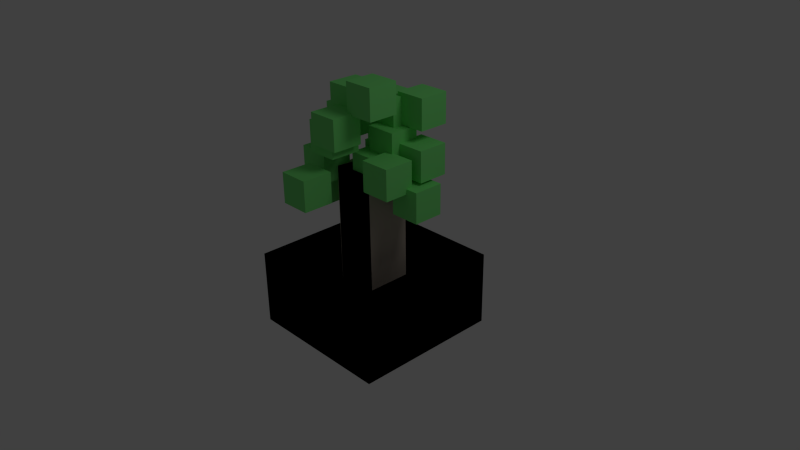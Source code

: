 # Source: tree01.blend  (saved by Blender 2.63.0; exported with 4.5.12 LTS)
import bpy
from mathutils import Matrix  # noqa: F401  (used for matrix-valued properties, if any)

bpy.ops.wm.read_factory_settings(use_empty=True)
scene = bpy.context.scene
scene.name = 'Scene'

# ---- collections
col_collection_1 = bpy.data.collections.new('Collection 1'); scene.collection.children.link(col_collection_1)

# ---- materials (node trees are filled in below, after node groups)
mat_material = bpy.data.materials.new('Material')
mat_material.alpha_threshold = 0.0
mat_material.use_transparent_shadow = False
mat_material.diffuse_color = (0.2073, 0.8, 0.2098, 1.0)
mat_material.roughness = 0.5
mat_material.specular_intensity = 0.1207
mat_material.line_color = (0.0, 0.0, 0.0, 1.0)
mat_trunk = bpy.data.materials.new('trunk')
mat_trunk.alpha_threshold = 0.0
mat_trunk.use_transparent_shadow = False
mat_trunk.diffuse_color = (0.4672, 0.401, 0.3389, 1.0)
mat_trunk.roughness = 0.5
mat_trunk.specular_intensity = 0.0
mat_trunk.line_color = (0.0, 0.0, 0.0, 1.0)
mat_pot = bpy.data.materials.new('pot')
mat_pot.alpha_threshold = 0.0
mat_pot.use_transparent_shadow = False
mat_pot.diffuse_color = (0.5465, 0.8, 0.7382, 1.0)
mat_pot.roughness = 0.5
mat_pot.specular_intensity = 0.1552
mat_pot.line_color = (0.0, 0.0, 0.0, 1.0)

# ---- material node trees

# ---- world
world_world = bpy.data.worlds.new('World'); scene.world = world_world
world_world.color = (0.05088, 0.05088, 0.05088)
world_world.use_sun_shadow = False
world_world.sun_shadow_jitter_overblur = 0.0
world_world.cycles.sampling_method = 'MANUAL'
world_world.cycles.sample_map_resolution = 256

# ---- cameras
cam_camera = bpy.data.cameras.new('Camera')
cam_camera.clip_end = 100.0
cam_camera.lens = 35.0
cam_camera.sensor_width = 32.0
cam_camera.sensor_height = 18.0
cam_camera.ortho_scale = 7.314
cam_camera.dof.focus_distance = 0.0
cam_camera.dof.aperture_fstop = 128.0

# ---- lights
light_lamp = bpy.data.lights.new('Lamp', 'POINT')
light_lamp.transmission_factor = 0.0
light_lamp.cutoff_distance = 30.0
light_lamp.energy = 100.0
light_lamp.shadow_buffer_clip_start = 1.001
light_lamp.shadow_soft_size = 1.0
light_lamp.shadow_maximum_resolution = 0.006
light_lamp.use_absolute_resolution = True
light_lamp.cycles.use_multiple_importance_sampling = False

# ---- meshes
me_cube_039 = bpy.data.meshes.new('Cube.039')
me_cube_039.from_pydata([(-1.0, -1.0, -1.0), (-1.0, 1.0, -1.0), (1.0, 1.0, -1.0), (1.0, -1.0, -1.0), (-1.0, -1.0, 1.0), (-1.0, 1.0, 1.0), (1.0, 1.0, 1.0), (1.0, -1.0, 1.0)], [], [(4, 5, 1, 0), (5, 6, 2, 1), (6, 7, 3, 2), (7, 4, 0, 3), (0, 1, 2, 3), (7, 6, 5, 4)])
me_cube_039.materials.append(None)
me_cube_039.use_remesh_preserve_volume = False
me_cube_039.use_remesh_preserve_attributes = False
me_cube_039.use_mirror_vertex_groups = False
me_cube_039.update()
me_cube_038 = bpy.data.meshes.new('Cube.038')
me_cube_038.from_pydata([(-1.0, -1.0, -1.0), (-1.0, 1.0, -1.0), (1.0, 1.0, -1.0), (1.0, -1.0, -1.0), (-1.0, -1.0, 1.0), (-1.0, 1.0, 1.0), (1.0, 1.0, 1.0), (1.0, -1.0, 1.0)], [], [(4, 5, 1, 0), (5, 6, 2, 1), (6, 7, 3, 2), (7, 4, 0, 3), (0, 1, 2, 3), (7, 6, 5, 4)])
me_cube_038.materials.append(None)
me_cube_038.use_remesh_preserve_volume = False
me_cube_038.use_remesh_preserve_attributes = False
me_cube_038.use_mirror_vertex_groups = False
me_cube_038.update()
me_cube_037 = bpy.data.meshes.new('Cube.037')
me_cube_037.from_pydata([(-1.0, -1.0, -1.0), (-1.0, 1.0, -1.0), (1.0, 1.0, -1.0), (1.0, -1.0, -1.0), (-1.0, -1.0, 1.0), (-1.0, 1.0, 1.0), (1.0, 1.0, 1.0), (1.0, -1.0, 1.0)], [], [(4, 5, 1, 0), (5, 6, 2, 1), (6, 7, 3, 2), (7, 4, 0, 3), (0, 1, 2, 3), (7, 6, 5, 4)])
me_cube_037.materials.append(None)
me_cube_037.use_remesh_preserve_volume = False
me_cube_037.use_remesh_preserve_attributes = False
me_cube_037.use_mirror_vertex_groups = False
me_cube_037.update()
me_cube_036 = bpy.data.meshes.new('Cube.036')
me_cube_036.from_pydata([(-1.0, -1.0, -1.0), (-1.0, 1.0, -1.0), (1.0, 1.0, -1.0), (1.0, -1.0, -1.0), (-1.0, -1.0, 1.0), (-1.0, 1.0, 1.0), (1.0, 1.0, 1.0), (1.0, -1.0, 1.0)], [], [(4, 5, 1, 0), (5, 6, 2, 1), (6, 7, 3, 2), (7, 4, 0, 3), (0, 1, 2, 3), (7, 6, 5, 4)])
me_cube_036.materials.append(None)
me_cube_036.use_remesh_preserve_volume = False
me_cube_036.use_remesh_preserve_attributes = False
me_cube_036.use_mirror_vertex_groups = False
me_cube_036.update()
me_cube_035 = bpy.data.meshes.new('Cube.035')
me_cube_035.from_pydata([(-1.0, -1.0, -1.0), (-1.0, 1.0, -1.0), (1.0, 1.0, -1.0), (1.0, -1.0, -1.0), (-1.0, -1.0, 1.0), (-1.0, 1.0, 1.0), (1.0, 1.0, 1.0), (1.0, -1.0, 1.0)], [], [(4, 5, 1, 0), (5, 6, 2, 1), (6, 7, 3, 2), (7, 4, 0, 3), (0, 1, 2, 3), (7, 6, 5, 4)])
me_cube_035.materials.append(None)
me_cube_035.use_remesh_preserve_volume = False
me_cube_035.use_remesh_preserve_attributes = False
me_cube_035.use_mirror_vertex_groups = False
me_cube_035.update()
me_cube_034 = bpy.data.meshes.new('Cube.034')
me_cube_034.from_pydata([(-1.0, -1.0, -1.0), (-1.0, 1.0, -1.0), (1.0, 1.0, -1.0), (1.0, -1.0, -1.0), (-1.0, -1.0, 1.0), (-1.0, 1.0, 1.0), (1.0, 1.0, 1.0), (1.0, -1.0, 1.0)], [], [(4, 5, 1, 0), (5, 6, 2, 1), (6, 7, 3, 2), (7, 4, 0, 3), (0, 1, 2, 3), (7, 6, 5, 4)])
me_cube_034.materials.append(None)
me_cube_034.use_remesh_preserve_volume = False
me_cube_034.use_remesh_preserve_attributes = False
me_cube_034.use_mirror_vertex_groups = False
me_cube_034.update()
me_cube_033 = bpy.data.meshes.new('Cube.033')
me_cube_033.from_pydata([(-1.0, -1.0, -1.0), (-1.0, 1.0, -1.0), (1.0, 1.0, -1.0), (1.0, -1.0, -1.0), (-1.0, -1.0, 1.0), (-1.0, 1.0, 1.0), (1.0, 1.0, 1.0), (1.0, -1.0, 1.0)], [], [(4, 5, 1, 0), (5, 6, 2, 1), (6, 7, 3, 2), (7, 4, 0, 3), (0, 1, 2, 3), (7, 6, 5, 4)])
me_cube_033.materials.append(None)
me_cube_033.use_remesh_preserve_volume = False
me_cube_033.use_remesh_preserve_attributes = False
me_cube_033.use_mirror_vertex_groups = False
me_cube_033.update()
me_cube_032 = bpy.data.meshes.new('Cube.032')
me_cube_032.from_pydata([(-1.0, -1.0, -1.0), (-1.0, 1.0, -1.0), (1.0, 1.0, -1.0), (1.0, -1.0, -1.0), (-1.0, -1.0, 1.0), (-1.0, 1.0, 1.0), (1.0, 1.0, 1.0), (1.0, -1.0, 1.0)], [], [(4, 5, 1, 0), (5, 6, 2, 1), (6, 7, 3, 2), (7, 4, 0, 3), (0, 1, 2, 3), (7, 6, 5, 4)])
me_cube_032.materials.append(None)
me_cube_032.use_remesh_preserve_volume = False
me_cube_032.use_remesh_preserve_attributes = False
me_cube_032.use_mirror_vertex_groups = False
me_cube_032.update()
me_cube_031 = bpy.data.meshes.new('Cube.031')
me_cube_031.from_pydata([(-1.0, -1.0, -1.0), (-1.0, 1.0, -1.0), (1.0, 1.0, -1.0), (1.0, -1.0, -1.0), (-1.0, -1.0, 1.0), (-1.0, 1.0, 1.0), (1.0, 1.0, 1.0), (1.0, -1.0, 1.0)], [], [(4, 5, 1, 0), (5, 6, 2, 1), (6, 7, 3, 2), (7, 4, 0, 3), (0, 1, 2, 3), (7, 6, 5, 4)])
me_cube_031.materials.append(None)
me_cube_031.use_remesh_preserve_volume = False
me_cube_031.use_remesh_preserve_attributes = False
me_cube_031.use_mirror_vertex_groups = False
me_cube_031.update()
me_cube_030 = bpy.data.meshes.new('Cube.030')
me_cube_030.from_pydata([(-1.0, -1.0, -1.0), (-1.0, 1.0, -1.0), (1.0, 1.0, -1.0), (1.0, -1.0, -1.0), (-1.0, -1.0, 1.0), (-1.0, 1.0, 1.0), (1.0, 1.0, 1.0), (1.0, -1.0, 1.0)], [], [(4, 5, 1, 0), (5, 6, 2, 1), (6, 7, 3, 2), (7, 4, 0, 3), (0, 1, 2, 3), (7, 6, 5, 4)])
me_cube_030.materials.append(None)
me_cube_030.use_remesh_preserve_volume = False
me_cube_030.use_remesh_preserve_attributes = False
me_cube_030.use_mirror_vertex_groups = False
me_cube_030.update()
me_cube_029 = bpy.data.meshes.new('Cube.029')
me_cube_029.from_pydata([(-1.0, -1.0, -1.0), (-1.0, 1.0, -1.0), (1.0, 1.0, -1.0), (1.0, -1.0, -1.0), (-1.0, -1.0, 1.0), (-1.0, 1.0, 1.0), (1.0, 1.0, 1.0), (1.0, -1.0, 1.0)], [], [(4, 5, 1, 0), (5, 6, 2, 1), (6, 7, 3, 2), (7, 4, 0, 3), (0, 1, 2, 3), (7, 6, 5, 4)])
me_cube_029.materials.append(None)
me_cube_029.use_remesh_preserve_volume = False
me_cube_029.use_remesh_preserve_attributes = False
me_cube_029.use_mirror_vertex_groups = False
me_cube_029.update()
me_cube_028 = bpy.data.meshes.new('Cube.028')
me_cube_028.from_pydata([(-1.0, -1.0, -1.0), (-1.0, 1.0, -1.0), (1.0, 1.0, -1.0), (1.0, -1.0, -1.0), (-1.0, -1.0, 1.0), (-1.0, 1.0, 1.0), (1.0, 1.0, 1.0), (1.0, -1.0, 1.0)], [], [(4, 5, 1, 0), (5, 6, 2, 1), (6, 7, 3, 2), (7, 4, 0, 3), (0, 1, 2, 3), (7, 6, 5, 4)])
me_cube_028.materials.append(None)
me_cube_028.use_remesh_preserve_volume = False
me_cube_028.use_remesh_preserve_attributes = False
me_cube_028.use_mirror_vertex_groups = False
me_cube_028.update()
me_cube_027 = bpy.data.meshes.new('Cube.027')
me_cube_027.from_pydata([(-1.0, -1.0, -1.0), (-1.0, 1.0, -1.0), (1.0, 1.0, -1.0), (1.0, -1.0, -1.0), (-1.0, -1.0, 1.0), (-1.0, 1.0, 1.0), (1.0, 1.0, 1.0), (1.0, -1.0, 1.0)], [], [(4, 5, 1, 0), (5, 6, 2, 1), (6, 7, 3, 2), (7, 4, 0, 3), (0, 1, 2, 3), (7, 6, 5, 4)])
me_cube_027.materials.append(None)
me_cube_027.use_remesh_preserve_volume = False
me_cube_027.use_remesh_preserve_attributes = False
me_cube_027.use_mirror_vertex_groups = False
me_cube_027.update()
me_cube_026 = bpy.data.meshes.new('Cube.026')
me_cube_026.from_pydata([(-1.0, -1.0, -1.0), (-1.0, 1.0, -1.0), (1.0, 1.0, -1.0), (1.0, -1.0, -1.0), (-1.0, -1.0, 1.0), (-1.0, 1.0, 1.0), (1.0, 1.0, 1.0), (1.0, -1.0, 1.0)], [], [(4, 5, 1, 0), (5, 6, 2, 1), (6, 7, 3, 2), (7, 4, 0, 3), (0, 1, 2, 3), (7, 6, 5, 4)])
me_cube_026.materials.append(None)
me_cube_026.use_remesh_preserve_volume = False
me_cube_026.use_remesh_preserve_attributes = False
me_cube_026.use_mirror_vertex_groups = False
me_cube_026.update()
me_cube_025 = bpy.data.meshes.new('Cube.025')
me_cube_025.from_pydata([(-1.0, -1.0, -1.0), (-1.0, 1.0, -1.0), (1.0, 1.0, -1.0), (1.0, -1.0, -1.0), (-1.0, -1.0, 1.0), (-1.0, 1.0, 1.0), (1.0, 1.0, 1.0), (1.0, -1.0, 1.0)], [], [(4, 5, 1, 0), (5, 6, 2, 1), (6, 7, 3, 2), (7, 4, 0, 3), (0, 1, 2, 3), (7, 6, 5, 4)])
me_cube_025.materials.append(None)
me_cube_025.use_remesh_preserve_volume = False
me_cube_025.use_remesh_preserve_attributes = False
me_cube_025.use_mirror_vertex_groups = False
me_cube_025.update()
me_cube_024 = bpy.data.meshes.new('Cube.024')
me_cube_024.from_pydata([(-1.0, -1.0, -1.0), (-1.0, 1.0, -1.0), (1.0, 1.0, -1.0), (1.0, -1.0, -1.0), (-1.0, -1.0, 1.0), (-1.0, 1.0, 1.0), (1.0, 1.0, 1.0), (1.0, -1.0, 1.0)], [], [(4, 5, 1, 0), (5, 6, 2, 1), (6, 7, 3, 2), (7, 4, 0, 3), (0, 1, 2, 3), (7, 6, 5, 4)])
me_cube_024.materials.append(None)
me_cube_024.use_remesh_preserve_volume = False
me_cube_024.use_remesh_preserve_attributes = False
me_cube_024.use_mirror_vertex_groups = False
me_cube_024.update()
me_cube_023 = bpy.data.meshes.new('Cube.023')
me_cube_023.from_pydata([(-1.0, -1.0, -1.0), (-1.0, 1.0, -1.0), (1.0, 1.0, -1.0), (1.0, -1.0, -1.0), (-1.0, -1.0, 1.0), (-1.0, 1.0, 1.0), (1.0, 1.0, 1.0), (1.0, -1.0, 1.0)], [], [(4, 5, 1, 0), (5, 6, 2, 1), (6, 7, 3, 2), (7, 4, 0, 3), (0, 1, 2, 3), (7, 6, 5, 4)])
me_cube_023.materials.append(None)
me_cube_023.use_remesh_preserve_volume = False
me_cube_023.use_remesh_preserve_attributes = False
me_cube_023.use_mirror_vertex_groups = False
me_cube_023.update()
me_cube_003 = bpy.data.meshes.new('Cube.003')
me_cube_003.from_pydata([(-1.0, -1.0, -1.0), (-1.0, 1.0, -1.0), (1.0, 1.0, -1.0), (1.0, -1.0, -1.0), (-1.0, -1.0, 1.0), (-1.0, 1.0, 1.0), (1.0, 1.0, 1.0), (1.0, -1.0, 1.0)], [], [(4, 5, 1, 0), (5, 6, 2, 1), (6, 7, 3, 2), (7, 4, 0, 3), (0, 1, 2, 3), (7, 6, 5, 4)])
me_cube_003.materials.append(None)
me_cube_003.use_remesh_preserve_volume = False
me_cube_003.use_remesh_preserve_attributes = False
me_cube_003.use_mirror_vertex_groups = False
me_cube_003.update()
me_cube = bpy.data.meshes.new('Cube')
me_cube.from_pydata([(1.0, 1.0, -1.0), (-1.0, 1.0, -1.0), (1.0, -5.96e-08, -1.0), (1.788e-07, 1.0, -1.0), (1.0, 1.0, 0.0), (-1.0, 2.98e-07, -1.0), (-1.0, 1.0, 0.0), (5.96e-08, 1.192e-07, -1.0), (1.0, -2.98e-07, 0.0), (-1.0, 2.384e-07, 0.0), (2.384e-07, 1.0, 0.0), (1.0, 1.0, -0.002376), (-1.0, 1.0, -0.002376), (1.0, -5.364e-07, -0.002376), (2.384e-07, 1.0, -0.002376), (-1.0, 1.788e-07, -0.002376), (0.2409, -2.98e-07, 1.232), (-0.3333, 1.0, -0.002376), (-0.6667, 1.0, -0.002376), (-1.0, 0.3333, -0.002376), (-1.0, 0.6667, -0.002376), (1.0, 0.3333, -0.002376), (1.0, 0.6667, -0.002376), (0.3333, 1.0, -0.002376), (0.6667, 1.0, -0.002376), (-0.2901, 0.2928, 1.232), (1.093e-07, 0.6667, -0.002376), (0.04324, 0.2928, 1.232), (0.6667, -4.172e-07, -0.002376), (-0.6667, 5.96e-08, -0.002376), (-1.49e-07, -1.788e-07, 1.232), (0.6667, 0.6667, -0.002376), (0.6667, 0.3333, -0.002376), (0.3333, 0.6667, -0.002376), (0.2842, 0.2928, 1.232), (-0.3333, 0.6667, -0.002376), (-0.3333, -5.96e-08, 1.232), (-0.6667, 0.6667, -0.002376), (-0.6667, 0.3333, -0.002376), (-1.49e-07, -1.788e-07, -0.6484), (0.04324, 0.2928, -0.6484), (1.093e-07, 0.6667, -0.6484), (0.2409, -2.98e-07, -0.6484), (0.6667, -4.172e-07, -0.6484), (-0.6667, 5.96e-08, -0.6484), (-0.3333, -5.96e-08, -0.6484), (0.6667, 0.6667, -0.6484), (0.6667, 0.3333, -0.6484), (0.3333, 0.6667, -0.6484), (0.2842, 0.2928, -0.6484), (-0.3333, 0.6667, -0.6484), (-0.2901, 0.2928, -0.6484), (-0.6667, 0.6667, -0.6484), (-0.6667, 0.3333, -0.6484)], [], [(10, 3, 1, 6), (3, 7, 5, 1), (0, 2, 7, 3), (0, 4, 8, 2), (5, 9, 6, 1), (4, 0, 3, 10), (34, 16, 42, 49), (38, 19, 15, 29), (21, 32, 28, 13), (53, 52, 37, 38), (11, 24, 31, 22), (22, 31, 32, 21), (24, 23, 33, 31), (27, 34, 49, 40), (23, 14, 26, 33), (47, 43, 28, 32), (41, 48, 33, 26), (38, 29, 44, 53), (14, 17, 35, 26), (27, 25, 36, 30), (17, 18, 37, 35), (52, 50, 35, 37), (18, 12, 20, 37), (37, 20, 19, 38), (51, 45, 36, 25), (47, 49, 42, 43), (46, 48, 49, 47), (48, 41, 40, 49), (25, 27, 40, 51), (51, 53, 44, 45), (41, 50, 51, 40), (50, 52, 53, 51), (32, 31, 46, 47), (50, 41, 26, 35), (34, 27, 30, 16), (48, 46, 31, 33), (16, 30, 39, 42), (45, 39, 30, 36)])
me_cube.polygons.foreach_set('material_index', [1, 1, 1, 1, 1, 1, 0, 1, 1, 1, 1, 1, 1, 0, 1, 1, 1, 1, 1, 0, 1, 1, 1, 1, 0, 0, 0, 0, 0, 0, 0, 0, 1, 1, 0, 1, 0, 0])
me_cube.materials.append(mat_trunk)
me_cube.materials.append(mat_pot)
me_cube.use_remesh_preserve_volume = False
me_cube.use_remesh_preserve_attributes = False
me_cube.use_mirror_vertex_groups = False
me_cube.update()

# ---- objects
ob_cube_018 = bpy.data.objects.new('Cube.018', me_cube_039)
ob_cube_017 = bpy.data.objects.new('Cube.017', me_cube_038)
ob_cube_016 = bpy.data.objects.new('Cube.016', me_cube_037)
ob_cube_015 = bpy.data.objects.new('Cube.015', me_cube_036)
ob_cube_014 = bpy.data.objects.new('Cube.014', me_cube_035)
ob_cube_013 = bpy.data.objects.new('Cube.013', me_cube_034)
ob_cube_012 = bpy.data.objects.new('Cube.012', me_cube_033)
ob_cube_011 = bpy.data.objects.new('Cube.011', me_cube_032)
ob_cube_010 = bpy.data.objects.new('Cube.010', me_cube_031)
ob_cube_009 = bpy.data.objects.new('Cube.009', me_cube_030)
ob_cube_008 = bpy.data.objects.new('Cube.008', me_cube_029)
ob_cube_007 = bpy.data.objects.new('Cube.007', me_cube_028)
ob_cube_006 = bpy.data.objects.new('Cube.006', me_cube_027)
ob_cube_005 = bpy.data.objects.new('Cube.005', me_cube_026)
ob_cube_004 = bpy.data.objects.new('Cube.004', me_cube_025)
ob_cube_002 = bpy.data.objects.new('Cube.002', me_cube_024)
ob_cube_001 = bpy.data.objects.new('Cube.001', me_cube_023)
ob_cube_003 = bpy.data.objects.new('Cube.003', me_cube_003)
ob_cube = bpy.data.objects.new('Cube', me_cube)
ob_lamp = bpy.data.objects.new('Lamp', light_lamp)
ob_camera = bpy.data.objects.new('Camera', cam_camera)

# ---- transforms, parenting, visibility, modifiers, constraints
ob_cube_018.location = (-0.1311, 0.3984, 1.232)
ob_cube_018.scale = (0.2, 0.2, 0.2)
ob_cube_018.lineart.crease_threshold = 0.0
ob_cube_018.material_slots[0].link = 'OBJECT'; ob_cube_018.material_slots[0].material = mat_material
ob_cube_017.location = (0.2564, 0.1309, 1.581)
ob_cube_017.scale = (0.2, 0.2, 0.2)
ob_cube_017.lineart.crease_threshold = 0.0
ob_cube_017.material_slots[0].link = 'OBJECT'; ob_cube_017.material_slots[0].material = mat_material
ob_cube_016.location = (0.1464, -0.0471, 1.269)
ob_cube_016.scale = (0.2, 0.2, 0.2)
ob_cube_016.lineart.crease_threshold = 0.0
ob_cube_016.material_slots[0].link = 'OBJECT'; ob_cube_016.material_slots[0].material = mat_material
ob_cube_015.location = (-0.6411, 0.8863, 1.251)
ob_cube_015.scale = (0.2, 0.2, 0.2)
ob_cube_015.lineart.crease_threshold = 0.0
ob_cube_015.material_slots[0].link = 'OBJECT'; ob_cube_015.material_slots[0].material = mat_material
ob_cube_014.location = (0.7158, 0.07649, 0.9895)
ob_cube_014.scale = (0.2, 0.2, 0.2)
ob_cube_014.lineart.crease_threshold = 0.0
ob_cube_014.material_slots[0].link = 'OBJECT'; ob_cube_014.material_slots[0].material = mat_material
ob_cube_013.location = (0.2844, -0.2179, 2.211)
ob_cube_013.scale = (0.2, 0.2, 0.2)
ob_cube_013.lineart.crease_threshold = 0.0
ob_cube_013.material_slots[0].link = 'OBJECT'; ob_cube_013.material_slots[0].material = mat_material
ob_cube_012.location = (0.4654, 0.412, 1.987)
ob_cube_012.scale = (0.2, 0.2, 0.2)
ob_cube_012.lineart.crease_threshold = 0.0
ob_cube_012.material_slots[0].link = 'OBJECT'; ob_cube_012.material_slots[0].material = mat_material
ob_cube_011.location = (0.5555, -0.2394, 1.326)
ob_cube_011.scale = (0.2, 0.2, 0.2)
ob_cube_011.lineart.crease_threshold = 0.0
ob_cube_011.material_slots[0].link = 'OBJECT'; ob_cube_011.material_slots[0].material = mat_material
ob_cube_010.location = (0.6117, 0.2538, 1.426)
ob_cube_010.scale = (0.2, 0.2, 0.2)
ob_cube_010.lineart.crease_threshold = 0.0
ob_cube_010.material_slots[0].link = 'OBJECT'; ob_cube_010.material_slots[0].material = mat_material
ob_cube_009.location = (0.1255, 0.281, 1.937)
ob_cube_009.scale = (0.2, 0.2, 0.2)
ob_cube_009.lineart.crease_threshold = 0.0
ob_cube_009.material_slots[0].link = 'OBJECT'; ob_cube_009.material_slots[0].material = mat_material
ob_cube_008.location = (-0.6617, -0.3512, 0.8631)
ob_cube_008.scale = (0.2, 0.2, 0.2)
ob_cube_008.lineart.crease_threshold = 0.0
ob_cube_008.material_slots[0].link = 'OBJECT'; ob_cube_008.material_slots[0].material = mat_material
ob_cube_007.location = (-0.1868, -0.8453, 1.14)
ob_cube_007.scale = (0.2, 0.2, 0.2)
ob_cube_007.lineart.crease_threshold = 0.0
ob_cube_007.material_slots[0].link = 'OBJECT'; ob_cube_007.material_slots[0].material = mat_material
ob_cube_006.location = (-0.1662, -0.09172, 2.078)
ob_cube_006.scale = (0.2, 0.2, 0.2)
ob_cube_006.lineart.crease_threshold = 0.0
ob_cube_006.material_slots[0].link = 'OBJECT'; ob_cube_006.material_slots[0].material = mat_material
ob_cube_005.location = (-0.04069, -0.49, 1.831)
ob_cube_005.scale = (0.2, 0.2, 0.2)
ob_cube_005.lineart.crease_threshold = 0.0
ob_cube_005.material_slots[0].link = 'OBJECT'; ob_cube_005.material_slots[0].material = mat_material
ob_cube_004.location = (-0.4843, -0.3, 1.248)
ob_cube_004.scale = (0.2, 0.2, 0.2)
ob_cube_004.lineart.crease_threshold = 0.0
ob_cube_004.material_slots[0].link = 'OBJECT'; ob_cube_004.material_slots[0].material = mat_material
ob_cube_002.location = (-0.1435, -0.4404, 1.702)
ob_cube_002.scale = (0.2, 0.2, 0.2)
ob_cube_002.lineart.crease_threshold = 0.0
ob_cube_002.material_slots[0].link = 'OBJECT'; ob_cube_002.material_slots[0].material = mat_material
ob_cube_001.location = (-0.481, 0.0917, 1.722)
ob_cube_001.scale = (0.2, 0.2, 0.2)
ob_cube_001.lineart.crease_threshold = 0.0
ob_cube_001.material_slots[0].link = 'OBJECT'; ob_cube_001.material_slots[0].material = mat_material
ob_cube_003.location = (-0.7774, 0.4949, 1.663)
ob_cube_003.scale = (0.2, 0.2, 0.2)
ob_cube_003.lineart.crease_threshold = 0.0
ob_cube_003.material_slots[0].link = 'OBJECT'; ob_cube_003.material_slots[0].material = mat_material
ob_cube.location = (0.0, 0.0, 0.0)
ob_cube.lock_rotations_4d = False
ob_cube.empty_display_type = 'ARROWS'
ob_cube.lineart.crease_threshold = 0.0
_m = ob_cube.modifiers.new('Mirror', 'MIRROR')
_m.use_axis = (True, True, False)
ob_lamp.location = (4.076, 1.005, 5.904)
ob_lamp.rotation_euler = (0.6503, 0.05522, 1.866)
ob_lamp.lock_rotations_4d = False
ob_lamp.empty_display_type = 'ARROWS'
ob_lamp.color = (0.0, 0.0, 0.0, 0.0)
ob_lamp.lineart.crease_threshold = 0.0
ob_camera.location = (7.481, -6.508, 5.344)
ob_camera.rotation_euler = (1.109, 0.01082, 0.8149)
ob_camera.lock_rotations_4d = False
ob_camera.empty_display_type = 'ARROWS'
ob_camera.color = (0.0, 0.0, 0.0, 0.0)
ob_camera.display_type = 'WIRE'
ob_camera.lineart.crease_threshold = 0.0

# ---- collection membership
col_collection_1.objects.link(ob_cube_018)
col_collection_1.objects.link(ob_cube_017)
col_collection_1.objects.link(ob_cube_016)
col_collection_1.objects.link(ob_cube_015)
col_collection_1.objects.link(ob_cube_014)
col_collection_1.objects.link(ob_cube_013)
col_collection_1.objects.link(ob_cube_012)
col_collection_1.objects.link(ob_cube_011)
col_collection_1.objects.link(ob_cube_010)
col_collection_1.objects.link(ob_cube_009)
col_collection_1.objects.link(ob_cube_008)
col_collection_1.objects.link(ob_cube_007)
col_collection_1.objects.link(ob_cube_006)
col_collection_1.objects.link(ob_cube_005)
col_collection_1.objects.link(ob_cube_004)
col_collection_1.objects.link(ob_cube_002)
col_collection_1.objects.link(ob_cube_001)
col_collection_1.objects.link(ob_cube_003)
col_collection_1.objects.link(ob_cube)
col_collection_1.objects.link(ob_lamp)
col_collection_1.objects.link(ob_camera)

# ---- scene / render settings (as saved in the file)
scene.camera = ob_camera
scene.frame_start = 1; scene.frame_end = 250; scene.frame_set(0)
scene.render.engine = 'BLENDER_EEVEE_NEXT'
scene.render.image_settings.color_mode = 'RGB'
scene.render.image_settings.compression = 90
scene.render.resolution_percentage = 50
scene.render.dither_intensity = 0.0
scene.render.bake_margin = 2
scene.render.bake_bias = 0.0
scene.cycles.use_denoising = False
scene.cycles.samples = 10
scene.cycles.sampling_pattern = 'TABULATED_SOBOL'
scene.cycles.light_sampling_threshold = 0.0
scene.cycles.use_adaptive_sampling = False
scene.cycles.use_light_tree = False
scene.cycles.blur_glossy = 0.0
scene.cycles.volume_bounces = 1
scene.cycles.pixel_filter_type = 'GAUSSIAN'
scene.cycles.sample_clamp_indirect = 0.0
scene.view_settings.view_transform = 'Standard'
bpy.context.view_layer.update()

